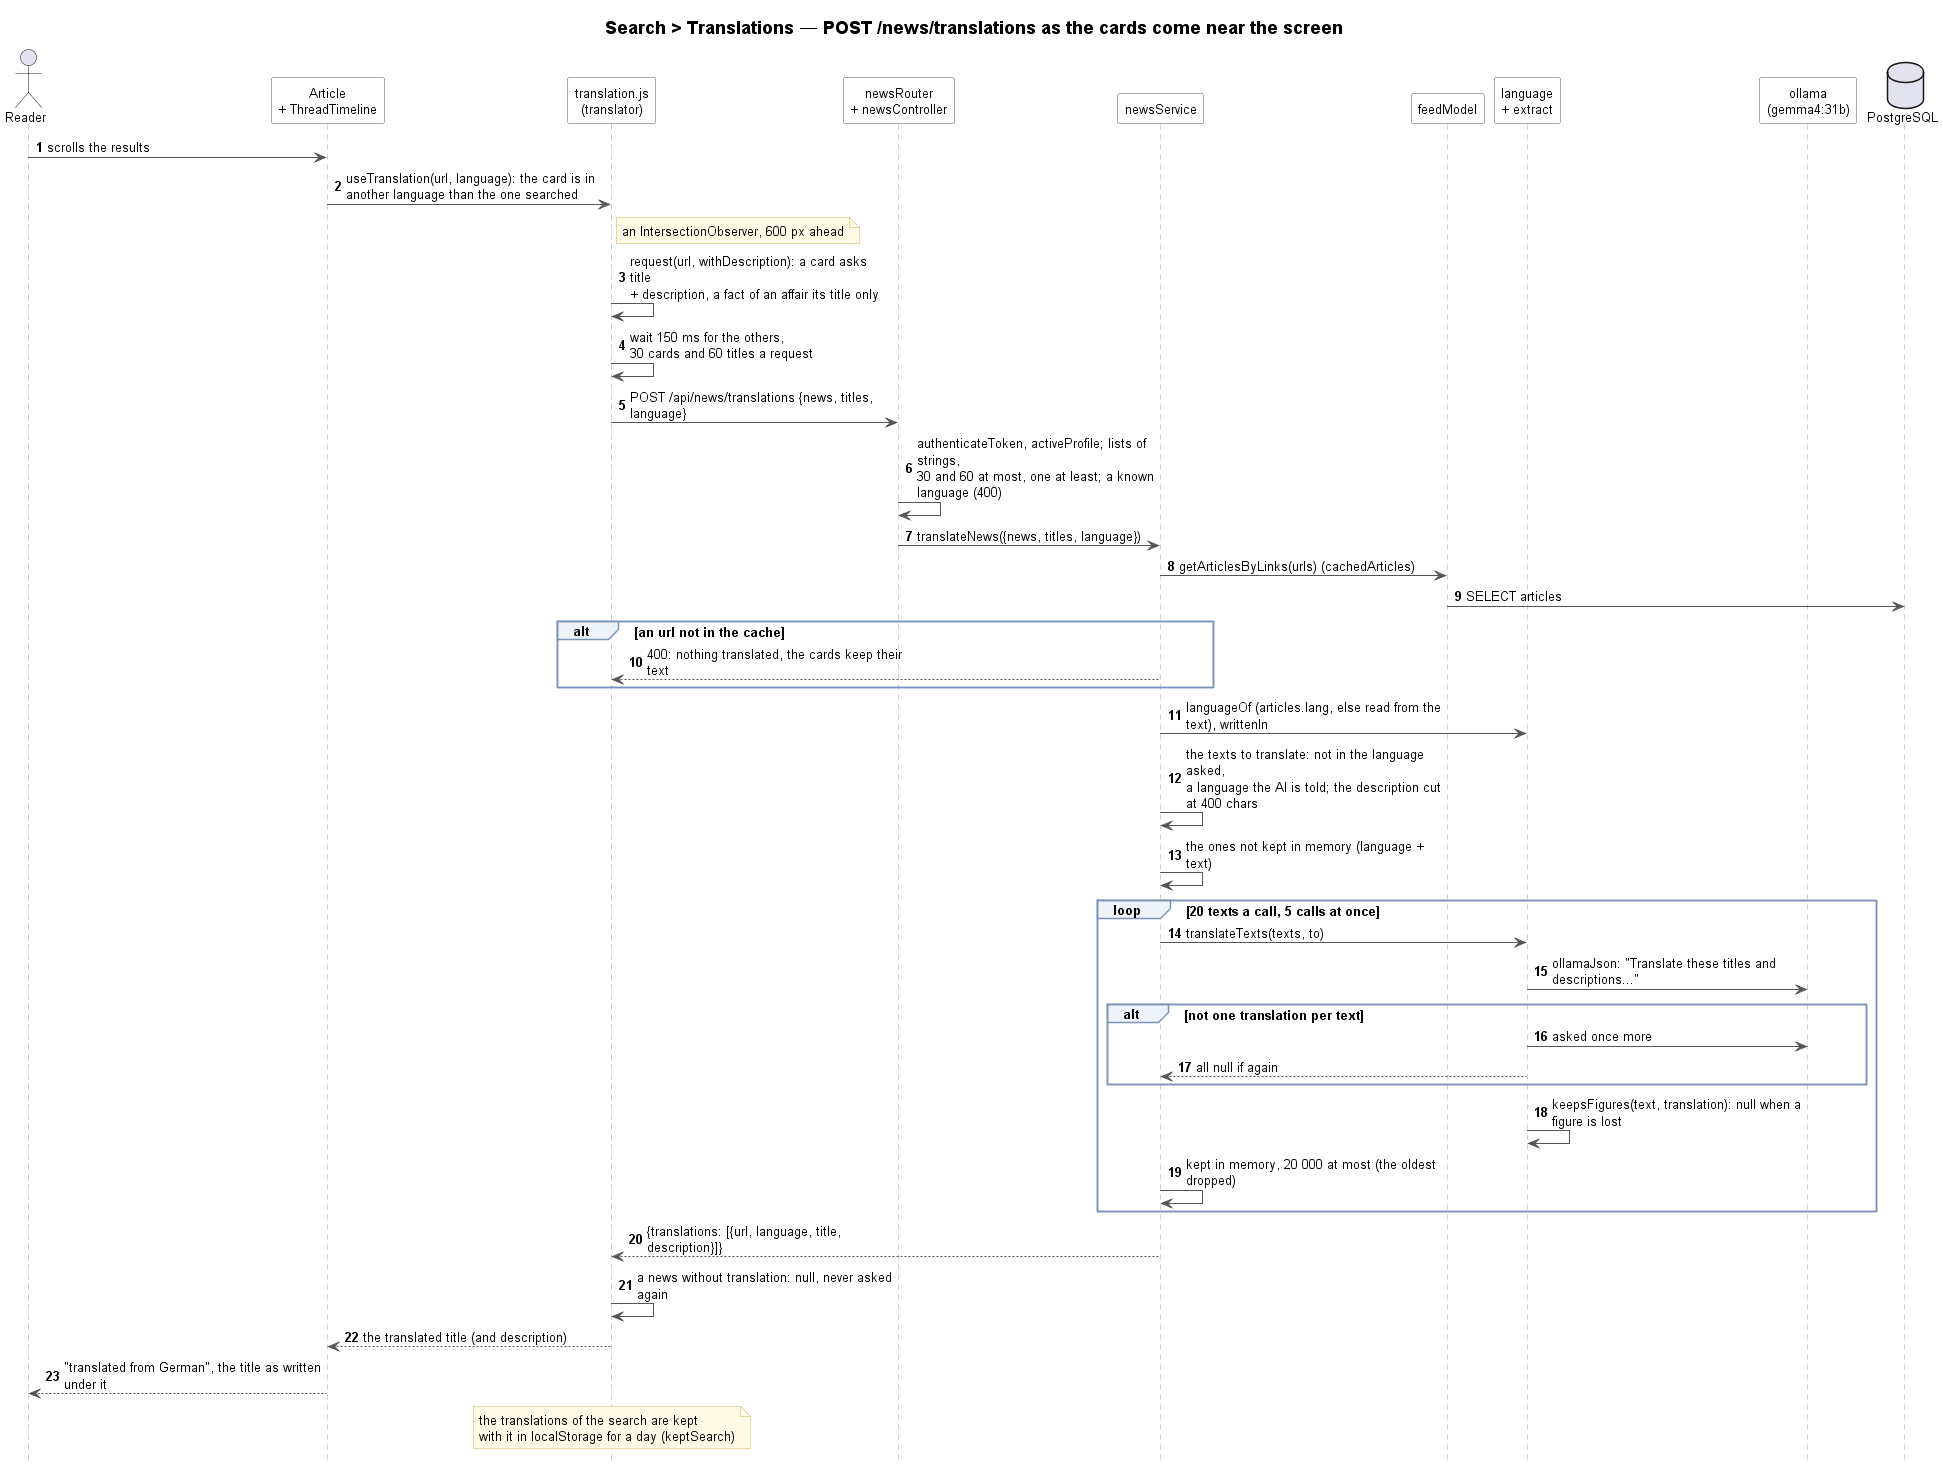

The diagram above was rendered by PlantUML. Its source (embedded in the PNG):
@startuml search-translations-sequence
!include ../../_style/sequence.iuml
title Search > Translations — POST /news/translations as the cards come near the screen

actor Reader
participant "Article\n+ ThreadTimeline" as Card
participant "translation.js\n(translator)" as Translator
participant "newsRouter\n+ newsController" as Router
participant newsService as News
participant feedModel as FeedModel
participant "language\n+ extract" as Utils
participant "ollama\n(gemma4:31b)" as AI
database "PostgreSQL" as DB

Reader -> Card : scrolls the results
Card -> Translator : useTranslation(url, language): the card is in\nanother language than the one searched
note right of Translator : an IntersectionObserver, 600 px ahead
Translator -> Translator : request(url, withDescription): a card asks title\n+ description, a fact of an affair its title only
Translator -> Translator : wait 150 ms for the others,\n30 cards and 60 titles a request
Translator -> Router : POST /api/news/translations {news, titles, language}
Router -> Router : authenticateToken, activeProfile; lists of strings,\n30 and 60 at most, one at least; a known language (400)
Router -> News : translateNews({news, titles, language})
News -> FeedModel : getArticlesByLinks(urls) (cachedArticles)
FeedModel -> DB : SELECT articles
alt an url not in the cache
    News --> Translator : 400: nothing translated, the cards keep their text
end
News -> Utils : languageOf (articles.lang, else read from the text), writtenIn
News -> News : the texts to translate: not in the language asked,\na language the AI is told; the description cut at 400 chars
News -> News : the ones not kept in memory (language + text)
loop 20 texts a call, 5 calls at once
    News -> Utils : translateTexts(texts, to)
    Utils -> AI : ollamaJson: "Translate these titles and descriptions..."
    alt not one translation per text
        Utils -> AI : asked once more
        Utils --> News : all null if again
    end
    Utils -> Utils : keepsFigures(text, translation): null when a figure is lost
    News -> News : kept in memory, 20 000 at most (the oldest dropped)
end
News --> Translator : {translations: [{url, language, title, description}]}
Translator -> Translator : a news without translation: null, never asked again
Translator --> Card : the translated title (and description)
Card --> Reader : "translated from German", the title as written under it
note over Translator : the translations of the search are kept\nwith it in localStorage for a day (keptSearch)
@enduml